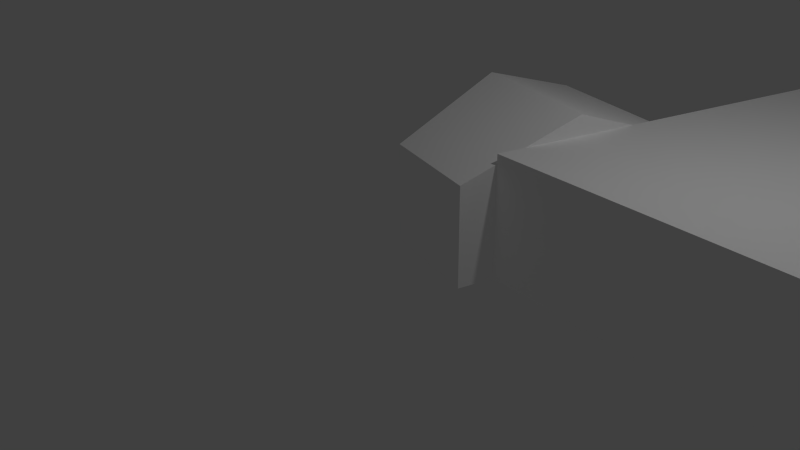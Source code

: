 # Source: BuildingNw.blend  (saved by Blender 2.73.0; exported with 4.5.12 LTS)
import bpy
from mathutils import Matrix  # noqa: F401  (used for matrix-valued properties, if any)

bpy.ops.wm.read_factory_settings(use_empty=True)
scene = bpy.context.scene
scene.name = 'Scene'

# ---- collections
col_collection_1 = bpy.data.collections.new('Collection 1'); scene.collection.children.link(col_collection_1)

# ---- materials (node trees are filled in below, after node groups)
mat_edge_color255255255255 = bpy.data.materials.new('edge_color255255255255')
mat_edge_color255255255255.alpha_threshold = 0.0
mat_edge_color255255255255.use_transparent_shadow = False
mat_edge_color255255255255.roughness = 0.5
mat_material_106_001 = bpy.data.materials.new('material_106.001')
mat_material_106_001.alpha_threshold = 0.0
mat_material_106_001.use_transparent_shadow = False
mat_material_106_001.diffuse_color = (1.0, 1.0, 1.0, 1.0)
mat_material_106_001.roughness = 0.5

# ---- material node trees

# ---- world
world_world = bpy.data.worlds.new('World'); scene.world = world_world
world_world.color = (0.05088, 0.05088, 0.05088)
world_world.use_sun_shadow = False
world_world.sun_shadow_jitter_overblur = 0.0
world_world.cycles.sampling_method = 'MANUAL'
world_world.cycles.sample_map_resolution = 256

# ---- cameras
cam_camera = bpy.data.cameras.new('Camera')
cam_camera.clip_end = 100.0
cam_camera.lens = 35.0
cam_camera.sensor_width = 32.0
cam_camera.sensor_height = 18.0
cam_camera.ortho_scale = 7.314
cam_camera.dof.focus_distance = 0.0
cam_camera.dof.aperture_fstop = 128.0

# ---- lights
light_lamp = bpy.data.lights.new('Lamp', 'POINT')
light_lamp.transmission_factor = 0.0
light_lamp.cutoff_distance = 30.0
light_lamp.energy = 100.0
light_lamp.shadow_buffer_clip_start = 1.001
light_lamp.shadow_soft_size = 0.1
light_lamp.shadow_maximum_resolution = 0.006
light_lamp.use_absolute_resolution = True
light_lamp.cycles.use_multiple_importance_sampling = False

# ---- meshes
me_id10_001 = bpy.data.meshes.new('ID10.001')
me_id10_001.from_pydata([(0.2526, 85.6, 76.56), (0.0, 85.67, 76.56)], [(0, 1)], [])
me_id10_001.materials.append(mat_edge_color255255255255)
me_id10_001.use_remesh_preserve_volume = False
me_id10_001.use_remesh_preserve_attributes = False
me_id10_001.use_mirror_vertex_groups = False
me_id10_001.update()
me_id2_001 = bpy.data.meshes.new('ID2.001')
me_id2_001.from_pydata([(443.2, 505.9, 189.9), (443.2, 505.9, 0.0), (117.6, 505.9, 0.0), (117.6, 505.9, 65.94), (333.0, 505.9, 65.94), (333.0, 505.9, 189.9), (310.4, 42.32, 189.9), (310.4, 42.32, 2.25), (337.0, 135.2, 2.25), (337.0, 135.2, 0.0), (443.2, 505.9, 0.0), (443.2, 505.9, 189.9), (117.6, 505.9, 65.94), (117.6, 505.9, 0.0), (68.14, 333.2, 0.0), (68.14, 333.2, 65.94), (144.3, 311.4, 65.94), (82.12, 94.31, 65.94), (65.08, 34.86, 65.94), (61.07, 20.86, 65.94), (288.7, 0.0, 65.94), (301.5, 44.87, 65.94), (208.6, 71.5, 65.94), (333.0, 505.9, 65.94), (117.6, 505.9, 65.94), (68.14, 333.2, 65.94), (333.0, 505.9, 65.94), (208.6, 71.5, 65.94), (208.6, 71.5, 189.9), (333.0, 505.9, 189.9), (443.2, 505.9, 189.9), (333.0, 505.9, 189.9), (208.6, 71.5, 189.9), (310.4, 42.32, 189.9), (208.6, 71.5, 189.9), (208.6, 71.5, 65.94), (301.5, 44.87, 65.94), (301.5, 44.87, 2.25), (310.4, 42.32, 2.25), (310.4, 42.32, 189.9), (68.14, 333.2, 0.0), (144.3, 311.4, 0.0), (144.3, 311.4, 65.94), (68.14, 333.2, 65.94), (91.33, 126.5, 0.0), (91.33, 126.5, 54.44), (82.12, 94.31, 65.94), (144.3, 311.4, 65.94), (144.3, 311.4, 0.0), (65.08, 34.86, 65.94), (82.12, 94.31, 65.94), (73.6, 64.58, 76.56), (61.07, 20.86, 65.94), (65.08, 34.86, 65.94), (61.07, 20.86, 60.94), (61.07, 20.86, 60.94), (61.07, 20.86, 2.25), (288.7, 0.0, 2.25), (288.7, 0.0, 65.94), (61.07, 20.86, 65.94), (288.7, 0.0, 65.94), (288.7, 0.0, 2.25), (301.5, 44.87, 2.25), (301.5, 44.87, 65.94), (91.33, 126.5, 0.0), (0.2526, 152.6, 0.0), (0.2526, 152.6, 54.44), (91.33, 126.5, 54.44), (91.33, 126.5, 54.44), (0.2526, 152.6, 54.44), (0.2526, 85.6, 76.56), (73.6, 64.58, 76.56), (82.12, 94.31, 65.94), (73.6, 64.58, 76.56), (0.2526, 85.6, 76.56), (0.2526, 18.62, 54.44), (55.87, 2.686, 54.44), (61.07, 20.86, 60.94), (65.08, 34.86, 65.94), (55.87, 2.686, 54.44), (55.87, 2.686, 2.25), (61.07, 20.86, 2.25), (61.07, 20.86, 60.94), (0.2526, 152.6, 54.44), (0.2526, 152.6, 0.0), (0.2526, 18.62, 2.25), (0.2526, 18.62, 54.44), (0.2526, 85.6, 76.56), (55.87, 2.686, 54.44), (0.2526, 18.62, 54.44), (0.2526, 18.62, 2.25), (55.87, 2.686, 2.25)], [], [(0, 1, 2, 3, 4, 5), (6, 7, 8, 9, 10, 11), (12, 13, 14, 15), (16, 17, 18, 19, 20, 21, 22, 23, 24, 25), (26, 27, 28, 29), (30, 31, 32, 33), (34, 35, 36, 37, 38, 39), (40, 41, 42, 43), (44, 45, 46, 47, 48), (49, 50, 51), (52, 53, 54), (55, 56, 57, 58, 59), (60, 61, 62, 63), (64, 65, 66, 67), (68, 69, 70, 71, 72), (73, 74, 75, 76, 77, 78), (79, 80, 81, 82), (83, 84, 85, 86, 87), (88, 89, 90, 91)])
me_id2_001.materials.append(mat_material_106_001)
me_id2_001.use_remesh_preserve_volume = False
me_id2_001.use_remesh_preserve_attributes = False
me_id2_001.use_mirror_vertex_groups = False
me_id2_001.update()

# ---- objects
ob_sketchup_001 = bpy.data.objects.new('SketchUp.001', me_id10_001)
ob_sketchup = bpy.data.objects.new('SketchUp', me_id2_001)
ob_lamp = bpy.data.objects.new('Lamp', light_lamp)
ob_camera = bpy.data.objects.new('Camera', cam_camera)

# ---- transforms, parenting, visibility, modifiers, constraints
ob_sketchup_001.location = (0.0, 0.0, 0.0)
ob_sketchup_001.scale = (0.0254, 0.0254, 0.0254)
ob_sketchup_001.lineart.crease_threshold = 0.0
ob_sketchup.location = (0.0, 0.0, 0.0)
ob_sketchup.scale = (0.0254, 0.0254, 0.0254)
ob_sketchup.lineart.crease_threshold = 0.0
ob_lamp.location = (4.076, 1.005, 5.904)
ob_lamp.rotation_euler = (0.6503, 0.05522, 1.866)
ob_lamp.lock_rotations_4d = False
ob_lamp.empty_display_type = 'ARROWS'
ob_lamp.color = (0.0, 0.0, 0.0, 0.0)
ob_lamp.lineart.crease_threshold = 0.0
ob_camera.location = (7.481, -6.508, 5.344)
ob_camera.rotation_euler = (1.109, 0.01082, 0.8149)
ob_camera.lock_rotations_4d = False
ob_camera.empty_display_type = 'ARROWS'
ob_camera.color = (0.0, 0.0, 0.0, 0.0)
ob_camera.display_type = 'WIRE'
ob_camera.lineart.crease_threshold = 0.0

# ---- collection membership
col_collection_1.objects.link(ob_sketchup_001)
col_collection_1.objects.link(ob_sketchup)
col_collection_1.objects.link(ob_lamp)
col_collection_1.objects.link(ob_camera)

# ---- scene / render settings (as saved in the file)
scene.camera = ob_camera
scene.frame_start = 1; scene.frame_end = 250; scene.frame_set(1)
scene.render.engine = 'BLENDER_EEVEE_NEXT'
scene.render.resolution_percentage = 50
scene.render.dither_intensity = 0.0
scene.cycles.use_denoising = False
scene.cycles.samples = 10
scene.cycles.sampling_pattern = 'TABULATED_SOBOL'
scene.cycles.light_sampling_threshold = 0.0
scene.cycles.use_adaptive_sampling = False
scene.cycles.use_light_tree = False
scene.cycles.blur_glossy = 0.0
scene.cycles.pixel_filter_type = 'GAUSSIAN'
scene.cycles.sample_clamp_indirect = 0.0
scene.view_settings.view_transform = 'Standard'
bpy.context.view_layer.update()
